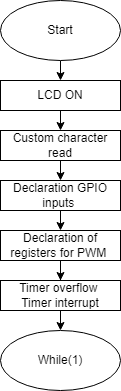

The diagram above was exported from draw.io. Its source (the exported page's mxGraphModel, read from the mxfile embedded in the PNG):
<mxGraphModel dx="1422" dy="762" grid="1" gridSize="10" guides="1" tooltips="1" connect="1" arrows="1" fold="1" page="1" pageScale="1" pageWidth="850" pageHeight="1100" math="0" shadow="0">
  <root>
    <mxCell id="0" />
    <mxCell id="1" parent="0" />
    <mxCell id="o-WJMrJik4QpsCfnPxG--8" style="edgeStyle=orthogonalEdgeStyle;rounded=0;orthogonalLoop=1;jettySize=auto;html=1;exitX=0.5;exitY=1;exitDx=0;exitDy=0;entryX=0.5;entryY=0;entryDx=0;entryDy=0;" parent="1" source="o-WJMrJik4QpsCfnPxG--1" target="o-WJMrJik4QpsCfnPxG--2" edge="1">
      <mxGeometry relative="1" as="geometry" />
    </mxCell>
    <mxCell id="o-WJMrJik4QpsCfnPxG--1" value="Start" style="ellipse;whiteSpace=wrap;html=1;" parent="1" vertex="1">
      <mxGeometry x="160" y="60" width="120" height="60" as="geometry" />
    </mxCell>
    <mxCell id="o-WJMrJik4QpsCfnPxG--9" style="edgeStyle=orthogonalEdgeStyle;rounded=0;orthogonalLoop=1;jettySize=auto;html=1;exitX=0.5;exitY=1;exitDx=0;exitDy=0;entryX=0.5;entryY=0;entryDx=0;entryDy=0;" parent="1" source="o-WJMrJik4QpsCfnPxG--2" target="o-WJMrJik4QpsCfnPxG--3" edge="1">
      <mxGeometry relative="1" as="geometry" />
    </mxCell>
    <mxCell id="o-WJMrJik4QpsCfnPxG--2" value="LCD ON" style="rounded=0;whiteSpace=wrap;html=1;" parent="1" vertex="1">
      <mxGeometry x="160" y="140" width="120" height="30" as="geometry" />
    </mxCell>
    <mxCell id="o-WJMrJik4QpsCfnPxG--10" style="edgeStyle=orthogonalEdgeStyle;rounded=0;orthogonalLoop=1;jettySize=auto;html=1;exitX=0.5;exitY=1;exitDx=0;exitDy=0;entryX=0.5;entryY=0;entryDx=0;entryDy=0;" parent="1" source="o-WJMrJik4QpsCfnPxG--3" target="o-WJMrJik4QpsCfnPxG--4" edge="1">
      <mxGeometry relative="1" as="geometry" />
    </mxCell>
    <mxCell id="o-WJMrJik4QpsCfnPxG--3" value="Custom character read" style="rounded=0;whiteSpace=wrap;html=1;" parent="1" vertex="1">
      <mxGeometry x="160" y="190" width="120" height="30" as="geometry" />
    </mxCell>
    <mxCell id="o-WJMrJik4QpsCfnPxG--11" style="edgeStyle=orthogonalEdgeStyle;rounded=0;orthogonalLoop=1;jettySize=auto;html=1;exitX=0.5;exitY=1;exitDx=0;exitDy=0;entryX=0.5;entryY=0;entryDx=0;entryDy=0;" parent="1" source="o-WJMrJik4QpsCfnPxG--4" target="o-WJMrJik4QpsCfnPxG--5" edge="1">
      <mxGeometry relative="1" as="geometry" />
    </mxCell>
    <mxCell id="o-WJMrJik4QpsCfnPxG--4" value="Declaration GPIO inputs&amp;nbsp;" style="rounded=0;whiteSpace=wrap;html=1;" parent="1" vertex="1">
      <mxGeometry x="160" y="240" width="120" height="30" as="geometry" />
    </mxCell>
    <mxCell id="o-WJMrJik4QpsCfnPxG--12" style="edgeStyle=orthogonalEdgeStyle;rounded=0;orthogonalLoop=1;jettySize=auto;html=1;exitX=0.5;exitY=1;exitDx=0;exitDy=0;" parent="1" source="o-WJMrJik4QpsCfnPxG--5" target="o-WJMrJik4QpsCfnPxG--6" edge="1">
      <mxGeometry relative="1" as="geometry" />
    </mxCell>
    <mxCell id="o-WJMrJik4QpsCfnPxG--5" value="Declaration of registers for PWM&amp;nbsp;" style="rounded=0;whiteSpace=wrap;html=1;" parent="1" vertex="1">
      <mxGeometry x="160" y="290" width="120" height="30" as="geometry" />
    </mxCell>
    <mxCell id="o-WJMrJik4QpsCfnPxG--13" style="edgeStyle=orthogonalEdgeStyle;rounded=0;orthogonalLoop=1;jettySize=auto;html=1;exitX=0.5;exitY=1;exitDx=0;exitDy=0;entryX=0.5;entryY=0;entryDx=0;entryDy=0;" parent="1" source="o-WJMrJik4QpsCfnPxG--6" target="o-WJMrJik4QpsCfnPxG--7" edge="1">
      <mxGeometry relative="1" as="geometry" />
    </mxCell>
    <mxCell id="o-WJMrJik4QpsCfnPxG--6" value="Timer overflow&amp;nbsp;&lt;br&gt;Timer interrupt" style="rounded=0;whiteSpace=wrap;html=1;" parent="1" vertex="1">
      <mxGeometry x="160" y="340" width="120" height="30" as="geometry" />
    </mxCell>
    <mxCell id="o-WJMrJik4QpsCfnPxG--7" value="While(1)" style="ellipse;whiteSpace=wrap;html=1;" parent="1" vertex="1">
      <mxGeometry x="160" y="390" width="120" height="60" as="geometry" />
    </mxCell>
  </root>
</mxGraphModel>